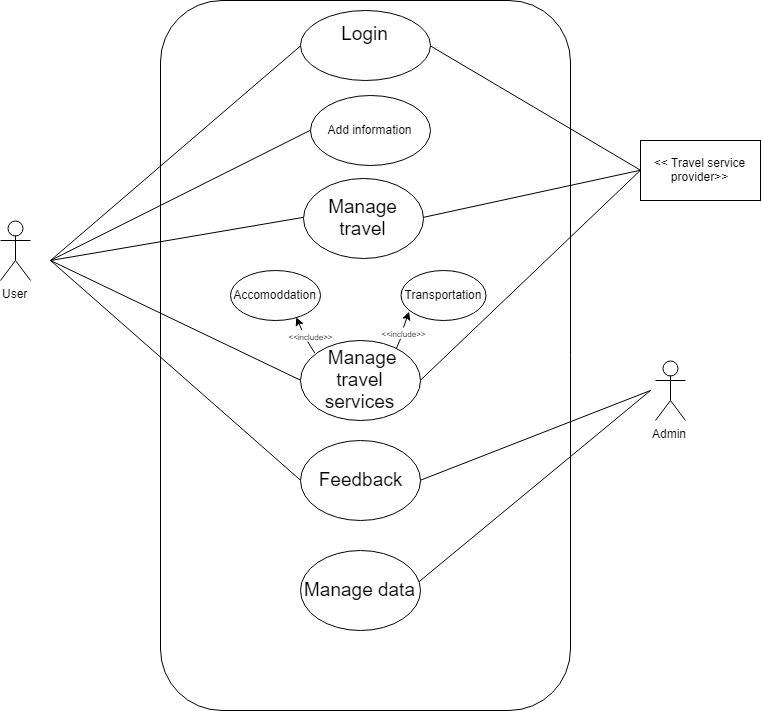

The diagram above was exported from draw.io. Its source (the exported page's mxGraphModel, read from the mxfile embedded in the PNG):
<mxGraphModel dx="1200" dy="576" grid="1" gridSize="10" guides="1" tooltips="1" connect="1" arrows="1" fold="1" page="1" pageScale="1" pageWidth="850" pageHeight="1100" math="0" shadow="0">
  <root>
    <mxCell id="0" />
    <mxCell id="1" parent="0" />
    <mxCell id="-jlOW5F_JUWvAeQzAkQ5-1" value="User&lt;br&gt;&lt;br&gt;" style="shape=umlActor;verticalLabelPosition=bottom;labelBackgroundColor=#ffffff;verticalAlign=top;html=1;outlineConnect=0;" vertex="1" parent="1">
      <mxGeometry x="40" y="260" width="30" height="60" as="geometry" />
    </mxCell>
    <mxCell id="-jlOW5F_JUWvAeQzAkQ5-2" value="" style="rounded=1;whiteSpace=wrap;html=1;" vertex="1" parent="1">
      <mxGeometry x="200" y="40" width="410" height="710" as="geometry" />
    </mxCell>
    <mxCell id="-jlOW5F_JUWvAeQzAkQ5-3" value="&lt;font style=&quot;font-size: 19px&quot;&gt;Login&lt;br&gt;&lt;br&gt;&lt;/font&gt;" style="ellipse;whiteSpace=wrap;html=1;" vertex="1" parent="1">
      <mxGeometry x="340" y="50" width="130" height="70" as="geometry" />
    </mxCell>
    <mxCell id="-jlOW5F_JUWvAeQzAkQ5-4" value="&lt;p&gt;&lt;font style=&quot;font-size: 19px&quot;&gt;Manage travel&lt;/font&gt;&lt;/p&gt;" style="ellipse;whiteSpace=wrap;html=1;" vertex="1" parent="1">
      <mxGeometry x="343" y="217.5" width="120" height="80" as="geometry" />
    </mxCell>
    <mxCell id="-jlOW5F_JUWvAeQzAkQ5-5" value="&lt;font style=&quot;font-size: 19px&quot;&gt;&amp;nbsp;Manage travel services&lt;/font&gt;&lt;br&gt;" style="ellipse;whiteSpace=wrap;html=1;" vertex="1" parent="1">
      <mxGeometry x="340" y="380" width="120" height="80" as="geometry" />
    </mxCell>
    <mxCell id="-jlOW5F_JUWvAeQzAkQ5-6" value="" style="endArrow=none;html=1;entryX=0;entryY=0.5;entryDx=0;entryDy=0;" edge="1" parent="1" target="-jlOW5F_JUWvAeQzAkQ5-3">
      <mxGeometry width="50" height="50" relative="1" as="geometry">
        <mxPoint x="90" y="300" as="sourcePoint" />
        <mxPoint x="180" y="260" as="targetPoint" />
      </mxGeometry>
    </mxCell>
    <mxCell id="-jlOW5F_JUWvAeQzAkQ5-7" value="" style="endArrow=none;html=1;exitX=0;exitY=0.5;exitDx=0;exitDy=0;" edge="1" parent="1" source="-jlOW5F_JUWvAeQzAkQ5-4">
      <mxGeometry width="50" height="50" relative="1" as="geometry">
        <mxPoint x="60" y="560" as="sourcePoint" />
        <mxPoint x="90" y="300" as="targetPoint" />
      </mxGeometry>
    </mxCell>
    <mxCell id="-jlOW5F_JUWvAeQzAkQ5-8" value="" style="endArrow=none;html=1;exitX=0;exitY=0.5;exitDx=0;exitDy=0;" edge="1" parent="1" source="-jlOW5F_JUWvAeQzAkQ5-5">
      <mxGeometry width="50" height="50" relative="1" as="geometry">
        <mxPoint x="60" y="560" as="sourcePoint" />
        <mxPoint x="90" y="300" as="targetPoint" />
      </mxGeometry>
    </mxCell>
    <mxCell id="-jlOW5F_JUWvAeQzAkQ5-9" value="Admin&lt;br&gt;&lt;br&gt;" style="shape=umlActor;verticalLabelPosition=bottom;labelBackgroundColor=#ffffff;verticalAlign=top;html=1;outlineConnect=0;" vertex="1" parent="1">
      <mxGeometry x="695" y="400" width="30" height="60" as="geometry" />
    </mxCell>
    <mxCell id="-jlOW5F_JUWvAeQzAkQ5-10" value="&lt;font style=&quot;font-size: 19px&quot;&gt;Feedback&lt;/font&gt;" style="ellipse;whiteSpace=wrap;html=1;" vertex="1" parent="1">
      <mxGeometry x="340" y="480" width="120" height="80" as="geometry" />
    </mxCell>
    <mxCell id="-jlOW5F_JUWvAeQzAkQ5-11" value="&amp;lt;&amp;lt; Travel service provider&amp;gt;&amp;gt;" style="rounded=0;whiteSpace=wrap;html=1;" vertex="1" parent="1">
      <mxGeometry x="680" y="180" width="120" height="60" as="geometry" />
    </mxCell>
    <mxCell id="-jlOW5F_JUWvAeQzAkQ5-12" value="" style="endArrow=none;html=1;entryX=0;entryY=0.5;entryDx=0;entryDy=0;exitX=1;exitY=0.5;exitDx=0;exitDy=0;" edge="1" parent="1" source="-jlOW5F_JUWvAeQzAkQ5-4" target="-jlOW5F_JUWvAeQzAkQ5-11">
      <mxGeometry width="50" height="50" relative="1" as="geometry">
        <mxPoint x="510" y="250" as="sourcePoint" />
        <mxPoint x="560" y="200" as="targetPoint" />
      </mxGeometry>
    </mxCell>
    <mxCell id="-jlOW5F_JUWvAeQzAkQ5-13" value="Accomoddation" style="ellipse;whiteSpace=wrap;html=1;" vertex="1" parent="1">
      <mxGeometry x="270" y="310" width="90" height="50" as="geometry" />
    </mxCell>
    <mxCell id="-jlOW5F_JUWvAeQzAkQ5-14" value="Transportation" style="ellipse;whiteSpace=wrap;html=1;" vertex="1" parent="1">
      <mxGeometry x="440" y="310" width="85" height="50" as="geometry" />
    </mxCell>
    <mxCell id="-jlOW5F_JUWvAeQzAkQ5-15" value="" style="endArrow=none;html=1;entryX=0;entryY=0.5;entryDx=0;entryDy=0;exitX=1;exitY=0.5;exitDx=0;exitDy=0;" edge="1" parent="1" source="-jlOW5F_JUWvAeQzAkQ5-5" target="-jlOW5F_JUWvAeQzAkQ5-11">
      <mxGeometry width="50" height="50" relative="1" as="geometry">
        <mxPoint x="460" y="430" as="sourcePoint" />
        <mxPoint x="510" y="380" as="targetPoint" />
      </mxGeometry>
    </mxCell>
    <mxCell id="-jlOW5F_JUWvAeQzAkQ5-16" value="" style="endArrow=none;html=1;exitX=0;exitY=0.5;exitDx=0;exitDy=0;" edge="1" parent="1" source="-jlOW5F_JUWvAeQzAkQ5-10">
      <mxGeometry width="50" height="50" relative="1" as="geometry">
        <mxPoint x="80" y="390" as="sourcePoint" />
        <mxPoint x="90" y="300" as="targetPoint" />
      </mxGeometry>
    </mxCell>
    <mxCell id="-jlOW5F_JUWvAeQzAkQ5-17" value="" style="endArrow=none;html=1;exitX=1;exitY=0.5;exitDx=0;exitDy=0;" edge="1" parent="1" source="-jlOW5F_JUWvAeQzAkQ5-10">
      <mxGeometry width="50" height="50" relative="1" as="geometry">
        <mxPoint x="510" y="510" as="sourcePoint" />
        <mxPoint x="690" y="430" as="targetPoint" />
      </mxGeometry>
    </mxCell>
    <mxCell id="-jlOW5F_JUWvAeQzAkQ5-18" value="&lt;font style=&quot;font-size: 8px&quot;&gt;&amp;lt;&amp;lt;include&amp;gt;&amp;gt;&lt;/font&gt;" style="text;html=1;strokeColor=none;fillColor=none;align=center;verticalAlign=middle;whiteSpace=wrap;rounded=0;" vertex="1" parent="1">
      <mxGeometry x="330.03691275167785" y="370" width="40" height="10" as="geometry" />
    </mxCell>
    <mxCell id="-jlOW5F_JUWvAeQzAkQ5-19" value="" style="endArrow=none;html=1;entryX=0.431;entryY=1.118;entryDx=0;entryDy=0;entryPerimeter=0;exitX=0.122;exitY=0.161;exitDx=0;exitDy=0;exitPerimeter=0;" edge="1" parent="1" source="-jlOW5F_JUWvAeQzAkQ5-5" target="-jlOW5F_JUWvAeQzAkQ5-18">
      <mxGeometry width="50" height="50" relative="1" as="geometry">
        <mxPoint x="362" y="394" as="sourcePoint" />
        <mxPoint x="350.53691275167785" y="376" as="targetPoint" />
      </mxGeometry>
    </mxCell>
    <mxCell id="-jlOW5F_JUWvAeQzAkQ5-20" value="" style="endArrow=classic;html=1;entryX=0.729;entryY=0.941;entryDx=0;entryDy=0;entryPerimeter=0;exitX=0.276;exitY=-0.046;exitDx=0;exitDy=0;exitPerimeter=0;" edge="1" parent="1" source="-jlOW5F_JUWvAeQzAkQ5-18" target="-jlOW5F_JUWvAeQzAkQ5-13">
      <mxGeometry width="50" height="50" relative="1" as="geometry">
        <mxPoint x="333.53691275167785" y="358" as="sourcePoint" />
        <mxPoint x="327.4026845637584" y="346.40939597315435" as="targetPoint" />
      </mxGeometry>
    </mxCell>
    <mxCell id="-jlOW5F_JUWvAeQzAkQ5-21" value="&lt;font style=&quot;font-size: 8px&quot;&gt;&amp;lt;&amp;lt;include&amp;gt;&amp;gt;&lt;/font&gt;" style="text;html=1;strokeColor=none;fillColor=none;align=center;verticalAlign=middle;whiteSpace=wrap;rounded=0;" vertex="1" parent="1">
      <mxGeometry x="423" y="366.5" width="40" height="10" as="geometry" />
    </mxCell>
    <mxCell id="-jlOW5F_JUWvAeQzAkQ5-22" value="" style="endArrow=none;html=1;exitX=0.8;exitY=0.1;exitDx=0;exitDy=0;exitPerimeter=0;entryX=0.431;entryY=1.118;entryDx=0;entryDy=0;entryPerimeter=0;" edge="1" parent="1" source="-jlOW5F_JUWvAeQzAkQ5-5" target="-jlOW5F_JUWvAeQzAkQ5-21">
      <mxGeometry width="50" height="50" relative="1" as="geometry">
        <mxPoint x="454.66666666666663" y="394.83333333333337" as="sourcePoint" />
        <mxPoint x="443" y="376.5" as="targetPoint" />
      </mxGeometry>
    </mxCell>
    <mxCell id="-jlOW5F_JUWvAeQzAkQ5-23" value="" style="endArrow=classic;html=1;entryX=0.106;entryY=0.827;entryDx=0;entryDy=0;entryPerimeter=0;" edge="1" parent="1" target="-jlOW5F_JUWvAeQzAkQ5-14">
      <mxGeometry width="50" height="50" relative="1" as="geometry">
        <mxPoint x="443" y="367" as="sourcePoint" />
        <mxPoint x="420" y="346.83333333333337" as="targetPoint" />
      </mxGeometry>
    </mxCell>
    <mxCell id="-jlOW5F_JUWvAeQzAkQ5-24" value="&lt;font style=&quot;font-size: 19px&quot;&gt;Manage data&lt;br&gt;&lt;/font&gt;" style="ellipse;whiteSpace=wrap;html=1;" vertex="1" parent="1">
      <mxGeometry x="340" y="590" width="120" height="80" as="geometry" />
    </mxCell>
    <mxCell id="-jlOW5F_JUWvAeQzAkQ5-25" value="" style="endArrow=none;html=1;exitX=0.988;exitY=0.384;exitDx=0;exitDy=0;exitPerimeter=0;" edge="1" parent="1" source="-jlOW5F_JUWvAeQzAkQ5-24">
      <mxGeometry width="50" height="50" relative="1" as="geometry">
        <mxPoint x="460" y="620" as="sourcePoint" />
        <mxPoint x="690" y="430" as="targetPoint" />
      </mxGeometry>
    </mxCell>
    <mxCell id="-jlOW5F_JUWvAeQzAkQ5-26" value="&lt;span&gt;Add information&lt;/span&gt;" style="ellipse;whiteSpace=wrap;html=1;" vertex="1" parent="1">
      <mxGeometry x="350" y="135" width="120" height="70" as="geometry" />
    </mxCell>
    <mxCell id="-jlOW5F_JUWvAeQzAkQ5-27" value="" style="endArrow=none;html=1;entryX=0;entryY=0.5;entryDx=0;entryDy=0;" edge="1" parent="1" target="-jlOW5F_JUWvAeQzAkQ5-26">
      <mxGeometry width="50" height="50" relative="1" as="geometry">
        <mxPoint x="90" y="300" as="sourcePoint" />
        <mxPoint x="140" y="270" as="targetPoint" />
      </mxGeometry>
    </mxCell>
    <mxCell id="-jlOW5F_JUWvAeQzAkQ5-28" value="" style="endArrow=none;html=1;entryX=1;entryY=0.5;entryDx=0;entryDy=0;exitX=0;exitY=0.5;exitDx=0;exitDy=0;" edge="1" parent="1" source="-jlOW5F_JUWvAeQzAkQ5-11" target="-jlOW5F_JUWvAeQzAkQ5-3">
      <mxGeometry width="50" height="50" relative="1" as="geometry">
        <mxPoint x="630" y="170" as="sourcePoint" />
        <mxPoint x="680" y="120" as="targetPoint" />
      </mxGeometry>
    </mxCell>
  </root>
</mxGraphModel>